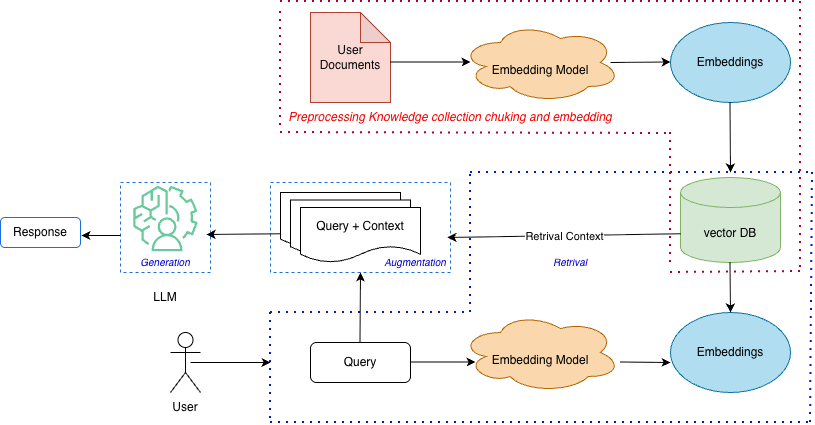

The diagram above was exported from draw.io. Its source (the exported page's mxGraphModel, read from the mxfile embedded in the PNG):
<mxGraphModel dx="996" dy="642" grid="0" gridSize="10" guides="1" tooltips="1" connect="1" arrows="1" fold="1" page="1" pageScale="1" pageWidth="827" pageHeight="1169" background="#ffffff" math="0" shadow="0">
  <root>
    <mxCell id="0" />
    <mxCell id="1" parent="0" />
    <mxCell id="S-H0ydoswdQUoa7WHATo-1" parent="1" style="rounded=1;whiteSpace=wrap;html=1;strokeColor=#1C6ED9;" value="Response" vertex="1">
      <mxGeometry height="30" width="80" x="10" y="365" as="geometry" />
    </mxCell>
    <mxCell id="S-H0ydoswdQUoa7WHATo-2" parent="1" style="whiteSpace=wrap;html=1;aspect=fixed;dashed=1;strokeColor=#1C6ED9;" value="" vertex="1">
      <mxGeometry height="90" width="90" x="130" y="330" as="geometry" />
    </mxCell>
    <mxCell id="S-H0ydoswdQUoa7WHATo-3" parent="1" style="rounded=0;whiteSpace=wrap;html=1;dashed=1;fontStyle=1;strokeColor=light-dark(#1C6ED9,#EDEDED);" value="" vertex="1">
      <mxGeometry height="90" width="180" x="280" y="330" as="geometry" />
    </mxCell>
    <mxCell id="S-H0ydoswdQUoa7WHATo-34" edge="1" parent="1" style="endArrow=none;dashed=1;html=1;dashPattern=1 3;strokeWidth=2;rounded=0;fillColor=#0050ef;strokeColor=#001DBC;" value="">
      <mxGeometry height="50" relative="1" width="50" as="geometry">
        <mxPoint x="480" y="320" as="sourcePoint" />
        <mxPoint x="820" y="320" as="targetPoint" />
      </mxGeometry>
    </mxCell>
    <mxCell id="S-H0ydoswdQUoa7WHATo-35" edge="1" parent="1" style="endArrow=none;dashed=1;html=1;dashPattern=1 3;strokeWidth=2;rounded=0;fillColor=#0050ef;strokeColor=#001DBC;" value="">
      <mxGeometry height="50" relative="1" width="50" as="geometry">
        <mxPoint x="480" y="460" as="sourcePoint" />
        <mxPoint x="480" y="320" as="targetPoint" />
      </mxGeometry>
    </mxCell>
    <mxCell id="S-H0ydoswdQUoa7WHATo-18" edge="1" parent="1" style="endArrow=none;dashed=1;html=1;dashPattern=1 3;strokeWidth=2;rounded=0;fillColor=#d80073;strokeColor=#A50040;" value="">
      <mxGeometry height="50" relative="1" width="50" as="geometry">
        <mxPoint x="290" y="149" as="sourcePoint" />
        <mxPoint x="810" y="149" as="targetPoint" />
      </mxGeometry>
    </mxCell>
    <mxCell id="S-H0ydoswdQUoa7WHATo-19" edge="1" parent="1" style="endArrow=none;dashed=1;html=1;dashPattern=1 3;strokeWidth=2;rounded=0;fillColor=#d80073;strokeColor=#A50040;" value="">
      <mxGeometry height="50" relative="1" width="50" as="geometry">
        <mxPoint x="290" y="159" as="sourcePoint" />
        <mxPoint x="290" y="279" as="targetPoint" />
      </mxGeometry>
    </mxCell>
    <mxCell id="S-H0ydoswdQUoa7WHATo-20" edge="1" parent="1" style="endArrow=none;dashed=1;html=1;dashPattern=1 3;strokeWidth=2;rounded=0;fillColor=#d80073;strokeColor=#A50040;" value="">
      <mxGeometry height="50" relative="1" width="50" as="geometry">
        <mxPoint x="290" y="280" as="sourcePoint" />
        <mxPoint x="680" y="281" as="targetPoint" />
      </mxGeometry>
    </mxCell>
    <mxCell id="S-H0ydoswdQUoa7WHATo-22" edge="1" parent="1" style="endArrow=none;dashed=1;html=1;dashPattern=1 3;strokeWidth=2;rounded=0;fillColor=#d80073;strokeColor=#A50040;" value="">
      <mxGeometry height="50" relative="1" width="50" as="geometry">
        <mxPoint x="810" y="149" as="sourcePoint" />
        <mxPoint x="810" y="419" as="targetPoint" />
      </mxGeometry>
    </mxCell>
    <mxCell id="S-H0ydoswdQUoa7WHATo-23" edge="1" parent="1" style="endArrow=none;dashed=1;html=1;dashPattern=1 3;strokeWidth=2;rounded=0;fillColor=#d80073;strokeColor=#A50040;" value="">
      <mxGeometry height="50" relative="1" width="50" as="geometry">
        <mxPoint x="680" y="420" as="sourcePoint" />
        <mxPoint x="810" y="419" as="targetPoint" />
      </mxGeometry>
    </mxCell>
    <mxCell id="S-H0ydoswdQUoa7WHATo-24" edge="1" parent="1" style="endArrow=none;dashed=1;html=1;dashPattern=1 3;strokeWidth=2;rounded=0;fillColor=#d80073;strokeColor=#A50040;" value="">
      <mxGeometry height="50" relative="1" width="50" as="geometry">
        <mxPoint x="680" y="280" as="sourcePoint" />
        <mxPoint x="680" y="410" as="targetPoint" />
      </mxGeometry>
    </mxCell>
    <mxCell id="S-H0ydoswdQUoa7WHATo-4" parent="1" style="shape=cylinder3;whiteSpace=wrap;html=1;boundedLbl=1;backgroundOutline=1;size=15;fillColor=#d5e8d4;strokeColor=#82b366;" value="vector DB" vertex="1">
      <mxGeometry height="85" width="100" x="690" y="325" as="geometry" />
    </mxCell>
    <mxCell id="S-H0ydoswdQUoa7WHATo-36" edge="1" parent="1" style="endArrow=none;dashed=1;html=1;dashPattern=1 3;strokeWidth=2;rounded=0;fillColor=#0050ef;strokeColor=#001DBC;" value="">
      <mxGeometry height="50" relative="1" width="50" as="geometry">
        <mxPoint x="280" y="460" as="sourcePoint" />
        <mxPoint x="480" y="460" as="targetPoint" />
      </mxGeometry>
    </mxCell>
    <mxCell id="S-H0ydoswdQUoa7WHATo-37" edge="1" parent="1" style="endArrow=none;dashed=1;html=1;dashPattern=1 3;strokeWidth=2;rounded=0;fillColor=#0050ef;strokeColor=#001DBC;" value="">
      <mxGeometry height="50" relative="1" width="50" as="geometry">
        <mxPoint x="280" y="460" as="sourcePoint" />
        <mxPoint x="280" y="570" as="targetPoint" />
      </mxGeometry>
    </mxCell>
    <mxCell id="S-H0ydoswdQUoa7WHATo-38" edge="1" parent="1" style="endArrow=none;dashed=1;html=1;dashPattern=1 3;strokeWidth=2;rounded=0;fillColor=#0050ef;strokeColor=#001DBC;" value="">
      <mxGeometry height="50" relative="1" width="50" as="geometry">
        <mxPoint x="280" y="570" as="sourcePoint" />
        <mxPoint x="820" y="570" as="targetPoint" />
      </mxGeometry>
    </mxCell>
    <mxCell id="S-H0ydoswdQUoa7WHATo-39" edge="1" parent="1" style="endArrow=none;dashed=1;html=1;dashPattern=1 3;strokeWidth=2;rounded=0;fillColor=#0050ef;strokeColor=#001DBC;" value="">
      <mxGeometry height="50" relative="1" width="50" as="geometry">
        <mxPoint x="820" y="570" as="sourcePoint" />
        <mxPoint x="822" y="318" as="targetPoint" />
      </mxGeometry>
    </mxCell>
    <mxCell id="S-H0ydoswdQUoa7WHATo-40" parent="1" style="rounded=1;whiteSpace=wrap;html=1;" value="Query" vertex="1">
      <mxGeometry height="40" width="100" x="320" y="490" as="geometry" />
    </mxCell>
    <mxCell id="S-H0ydoswdQUoa7WHATo-41" parent="1" style="shape=document;whiteSpace=wrap;html=1;boundedLbl=1;" value="" vertex="1">
      <mxGeometry height="55" width="120" x="290" y="340" as="geometry" />
    </mxCell>
    <mxCell id="S-H0ydoswdQUoa7WHATo-42" parent="1" style="shape=document;whiteSpace=wrap;html=1;boundedLbl=1;" value="" vertex="1">
      <mxGeometry height="55" width="120" x="300" y="347.5" as="geometry" />
    </mxCell>
    <mxCell id="S-H0ydoswdQUoa7WHATo-43" parent="1" style="shape=document;whiteSpace=wrap;html=1;boundedLbl=1;" value="Query + Context" vertex="1">
      <mxGeometry height="55" width="120" x="310" y="355" as="geometry" />
    </mxCell>
    <mxCell id="S-H0ydoswdQUoa7WHATo-44" parent="1" style="shape=note;whiteSpace=wrap;html=1;backgroundOutline=1;darkOpacity=0.05;fillColor=#fad9d5;strokeColor=#ae4132;" value="&lt;font style=&quot;color: light-dark(rgb(11, 10, 10), rgb(237, 237, 237));&quot;&gt;User Documents&lt;/font&gt;" vertex="1">
      <mxGeometry height="90" width="80" x="320" y="160" as="geometry" />
    </mxCell>
    <mxCell id="S-H0ydoswdQUoa7WHATo-45" parent="1" style="ellipse;shape=cloud;whiteSpace=wrap;html=1;fillColor=#fad7ac;strokeColor=#b46504;" value="&lt;span&gt;&lt;br style=&quot;forced-color-adjust: none; color: rgb(0, 0, 0); font-family: Helvetica; font-size: 12px; font-style: normal; font-variant-ligatures: normal; font-variant-caps: normal; font-weight: 400; letter-spacing: normal; orphans: 2; text-align: center; text-indent: 0px; text-transform: none; widows: 2; word-spacing: 0px; -webkit-text-stroke-width: 0px; white-space: normal; text-decoration-thickness: initial; text-decoration-style: initial; text-decoration-color: initial;&quot;&gt;&lt;span style=&quot;color: rgb(0, 0, 0); font-family: Helvetica; font-size: 12px; font-style: normal; font-variant-ligatures: normal; font-variant-caps: normal; font-weight: 400; letter-spacing: normal; orphans: 2; text-align: center; text-indent: 0px; text-transform: none; widows: 2; word-spacing: 0px; -webkit-text-stroke-width: 0px; white-space: normal; text-decoration-thickness: initial; text-decoration-style: initial; text-decoration-color: initial; float: none; display: inline !important;&quot;&gt;Embedding Model&lt;/span&gt;&lt;/span&gt;" vertex="1">
      <mxGeometry height="80" width="160" x="470" y="170" as="geometry" />
    </mxCell>
    <mxCell id="S-H0ydoswdQUoa7WHATo-46" parent="1" style="ellipse;whiteSpace=wrap;html=1;fillColor=#b1ddf0;strokeColor=#10739e;" value="&lt;span style=&quot;color: rgb(0, 0, 0); font-family: Helvetica; font-size: 12px; font-style: normal; font-variant-ligatures: normal; font-variant-caps: normal; font-weight: 400; letter-spacing: normal; orphans: 2; text-align: center; text-indent: 0px; text-transform: none; widows: 2; word-spacing: 0px; -webkit-text-stroke-width: 0px; white-space: normal; text-decoration-thickness: initial; text-decoration-style: initial; text-decoration-color: initial; float: none; display: inline !important;&quot;&gt;Embeddings&lt;/span&gt;" vertex="1">
      <mxGeometry height="80" width="120" x="680" y="170" as="geometry" />
    </mxCell>
    <mxCell id="S-H0ydoswdQUoa7WHATo-47" parent="1" style="ellipse;shape=cloud;html=1;whiteSpace=wrap;fillColor=#fad7ac;strokeColor=#b46504;" value="&lt;br&gt;Embedding Model" vertex="1">
      <mxGeometry height="80" width="160" x="470" y="460" as="geometry" />
    </mxCell>
    <mxCell id="S-H0ydoswdQUoa7WHATo-48" parent="1" style="ellipse;whiteSpace=wrap;html=1;fillColor=#b1ddf0;strokeColor=#10739e;" value="Embeddings" vertex="1">
      <mxGeometry height="80" width="120" x="680" y="460" as="geometry" />
    </mxCell>
    <object label="Actor" id="S-H0ydoswdQUoa7WHATo-49">
      <mxCell parent="1" style="shape=umlActor;verticalLabelPosition=bottom;verticalAlign=top;outlineConnect=0;html=1;labelBackgroundColor=none;fontColor=default;noLabel=1;" vertex="1">
        <mxGeometry height="60" width="30" x="180" y="480" as="geometry" />
      </mxCell>
    </object>
    <mxCell id="S-H0ydoswdQUoa7WHATo-52" parent="1" style="text;html=1;whiteSpace=wrap;strokeColor=none;fillColor=none;align=center;verticalAlign=middle;rounded=0;" value="User" vertex="1">
      <mxGeometry height="30" width="60" x="165" y="540" as="geometry" />
    </mxCell>
    <mxCell id="S-H0ydoswdQUoa7WHATo-53" parent="1" style="sketch=0;points=[[0,0,0],[0.25,0,0],[0.5,0,0],[0.75,0,0],[1,0,0],[0,1,0],[0.25,1,0],[0.5,1,0],[0.75,1,0],[1,1,0],[0,0.25,0],[0,0.5,0],[0,0.75,0],[1,0.25,0],[1,0.5,0],[1,0.75,0]];outlineConnect=0;dashed=0;verticalLabelPosition=bottom;verticalAlign=top;align=center;html=1;fontSize=12;fontStyle=0;aspect=fixed;shape=mxgraph.aws4.resourceIcon;resIcon=mxgraph.aws4.augmented_ai;opacity=60;strokeColor=light-dark(#06a75c, #73b14c);fillColor=none;fontColor=#ffffff;" value="" vertex="1">
      <mxGeometry height="82" width="82" x="134" y="325" as="geometry" />
    </mxCell>
    <mxCell id="S-H0ydoswdQUoa7WHATo-54" parent="1" style="text;html=1;whiteSpace=wrap;align=center;verticalAlign=middle;rounded=0;" value="&lt;i&gt;&lt;font style=&quot;font-size: 10px; color: light-dark(rgb(0, 0, 204), rgb(237, 237, 237));&quot;&gt;Generation&lt;/font&gt;&lt;/i&gt;" vertex="1">
      <mxGeometry height="30" width="60" x="145" y="395" as="geometry" />
    </mxCell>
    <mxCell id="S-H0ydoswdQUoa7WHATo-55" parent="1" style="text;html=1;whiteSpace=wrap;align=center;verticalAlign=middle;rounded=0;" value="&lt;i&gt;&lt;font style=&quot;font-size: 10px; color: light-dark(rgb(0, 0, 204), rgb(237, 237, 237));&quot;&gt;Augmentation&lt;/font&gt;&lt;/i&gt;" vertex="1">
      <mxGeometry height="30" width="60" x="395" y="395" as="geometry" />
    </mxCell>
    <mxCell id="S-H0ydoswdQUoa7WHATo-56" parent="1" style="text;html=1;whiteSpace=wrap;align=center;verticalAlign=middle;rounded=0;" value="&lt;i&gt;&lt;font style=&quot;font-size: 10px; color: light-dark(rgb(0, 0, 204), rgb(237, 237, 237));&quot;&gt;Retrival&lt;/font&gt;&lt;/i&gt;" vertex="1">
      <mxGeometry height="30" width="60" x="550" y="395" as="geometry" />
    </mxCell>
    <mxCell id="S-H0ydoswdQUoa7WHATo-59" parent="1" style="text;html=1;whiteSpace=wrap;strokeColor=none;fillColor=none;align=center;verticalAlign=middle;rounded=0;" value="&lt;font style=&quot;color: light-dark(rgb(240, 5, 5), rgb(237, 237, 237));&quot;&gt;&lt;i&gt;Preprocessing Knowledge collection chuking and embedding&lt;/i&gt;&lt;/font&gt;" vertex="1">
      <mxGeometry height="30" width="360" x="280" y="250" as="geometry" />
    </mxCell>
    <mxCell id="S-H0ydoswdQUoa7WHATo-60" parent="1" style="text;html=1;whiteSpace=wrap;strokeColor=none;fillColor=none;align=center;verticalAlign=middle;rounded=0;" value="LLM" vertex="1">
      <mxGeometry height="30" width="60" x="145" y="430" as="geometry" />
    </mxCell>
    <mxCell id="S-H0ydoswdQUoa7WHATo-61" edge="1" parent="1" style="endArrow=classic;html=1;rounded=0;flowAnimation=0;" value="">
      <mxGeometry height="50" relative="1" width="50" as="geometry">
        <mxPoint x="200" y="510" as="sourcePoint" />
        <mxPoint x="280" y="510" as="targetPoint" />
      </mxGeometry>
    </mxCell>
    <mxCell id="S-H0ydoswdQUoa7WHATo-63" edge="1" parent="1" style="endArrow=classic;html=1;rounded=0;" value="">
      <mxGeometry height="50" relative="1" width="50" as="geometry">
        <mxPoint x="420" y="509.5" as="sourcePoint" />
        <mxPoint x="485" y="509.5" as="targetPoint" />
      </mxGeometry>
    </mxCell>
    <mxCell id="S-H0ydoswdQUoa7WHATo-65" edge="1" parent="1" style="endArrow=classic;html=1;rounded=0;" value="">
      <mxGeometry height="50" relative="1" width="50" as="geometry">
        <mxPoint x="630" y="509.5" as="sourcePoint" />
        <mxPoint x="680" y="510" as="targetPoint" />
      </mxGeometry>
    </mxCell>
    <mxCell id="S-H0ydoswdQUoa7WHATo-66" edge="1" parent="1" style="endArrow=classic;html=1;rounded=0;entryX=0.5;entryY=1;entryDx=0;entryDy=0;" target="S-H0ydoswdQUoa7WHATo-3" value="">
      <mxGeometry height="50" relative="1" width="50" as="geometry">
        <mxPoint x="369.5" y="490" as="sourcePoint" />
        <mxPoint x="369.5" y="450" as="targetPoint" />
      </mxGeometry>
    </mxCell>
    <mxCell id="S-H0ydoswdQUoa7WHATo-72" edge="1" parent="1" source="S-H0ydoswdQUoa7WHATo-4" style="endArrow=classic;html=1;rounded=0;exitX=0;exitY=0;exitDx=0;exitDy=56.25;exitPerimeter=0;entryX=0.983;entryY=0.611;entryDx=0;entryDy=0;entryPerimeter=0;" target="S-H0ydoswdQUoa7WHATo-3" value="">
      <mxGeometry relative="1" as="geometry">
        <mxPoint x="520" y="382" as="sourcePoint" />
        <mxPoint x="470" y="380" as="targetPoint" />
      </mxGeometry>
    </mxCell>
    <mxCell id="S-H0ydoswdQUoa7WHATo-73" connectable="0" parent="S-H0ydoswdQUoa7WHATo-72" style="edgeLabel;resizable=0;html=1;;align=center;verticalAlign=middle;" value="Retrival Context" vertex="1">
      <mxGeometry relative="1" as="geometry" />
    </mxCell>
    <mxCell id="S-H0ydoswdQUoa7WHATo-74" edge="1" parent="1" source="S-H0ydoswdQUoa7WHATo-41" style="endArrow=classic;html=1;rounded=0;exitX=0;exitY=0.75;exitDx=0;exitDy=0;" value="">
      <mxGeometry height="50" relative="1" width="50" as="geometry">
        <mxPoint x="280" y="382" as="sourcePoint" />
        <mxPoint x="216" y="382" as="targetPoint" />
      </mxGeometry>
    </mxCell>
    <mxCell id="S-H0ydoswdQUoa7WHATo-75" edge="1" parent="1" style="endArrow=classic;html=1;rounded=0;" value="">
      <mxGeometry height="50" relative="1" width="50" as="geometry">
        <mxPoint x="130" y="383" as="sourcePoint" />
        <mxPoint x="91" y="383" as="targetPoint" />
      </mxGeometry>
    </mxCell>
    <mxCell id="S-H0ydoswdQUoa7WHATo-76" edge="1" parent="1" style="endArrow=classic;html=1;rounded=0;flowAnimation=0;" value="">
      <mxGeometry height="50" relative="1" width="50" as="geometry">
        <mxPoint x="400" y="209.5" as="sourcePoint" />
        <mxPoint x="480" y="209.5" as="targetPoint" />
      </mxGeometry>
    </mxCell>
    <mxCell id="S-H0ydoswdQUoa7WHATo-77" edge="1" parent="1" style="endArrow=classic;html=1;rounded=0;flowAnimation=0;" value="">
      <mxGeometry height="50" relative="1" width="50" as="geometry">
        <mxPoint x="620" y="210" as="sourcePoint" />
        <mxPoint x="680" y="209.5" as="targetPoint" />
      </mxGeometry>
    </mxCell>
    <mxCell id="S-H0ydoswdQUoa7WHATo-78" edge="1" parent="1" style="endArrow=classic;html=1;rounded=0;flowAnimation=0;" value="">
      <mxGeometry height="50" relative="1" width="50" as="geometry">
        <mxPoint x="739.5" y="250" as="sourcePoint" />
        <mxPoint x="740" y="320" as="targetPoint" />
      </mxGeometry>
    </mxCell>
    <mxCell id="S-H0ydoswdQUoa7WHATo-79" edge="1" parent="1" style="endArrow=classic;html=1;rounded=0;flowAnimation=0;" value="">
      <mxGeometry height="50" relative="1" width="50" as="geometry">
        <mxPoint x="739.5" y="410" as="sourcePoint" />
        <mxPoint x="740" y="460" as="targetPoint" />
      </mxGeometry>
    </mxCell>
  </root>
</mxGraphModel>